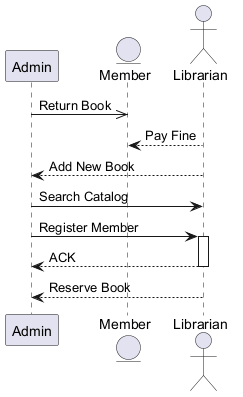

The diagram above was rendered by PlantUML. Its source (embedded in the PNG):
@startuml
skinparam backgroundColor #FFFFFF
skinparam classBackgroundColor #E8F4FA
skinparam classBorderColor #2C7DA0
participant "Admin" as A
entity "Member" as M
actor "Librarian" as L
A ->> M : Return Book
L --> M : Pay Fine
L --> A : Add New Book
A -> L : Search Catalog
A -> L : Register Member
activate L
L --> A : ACK
deactivate L
L --> A : Reserve Book
@enduml